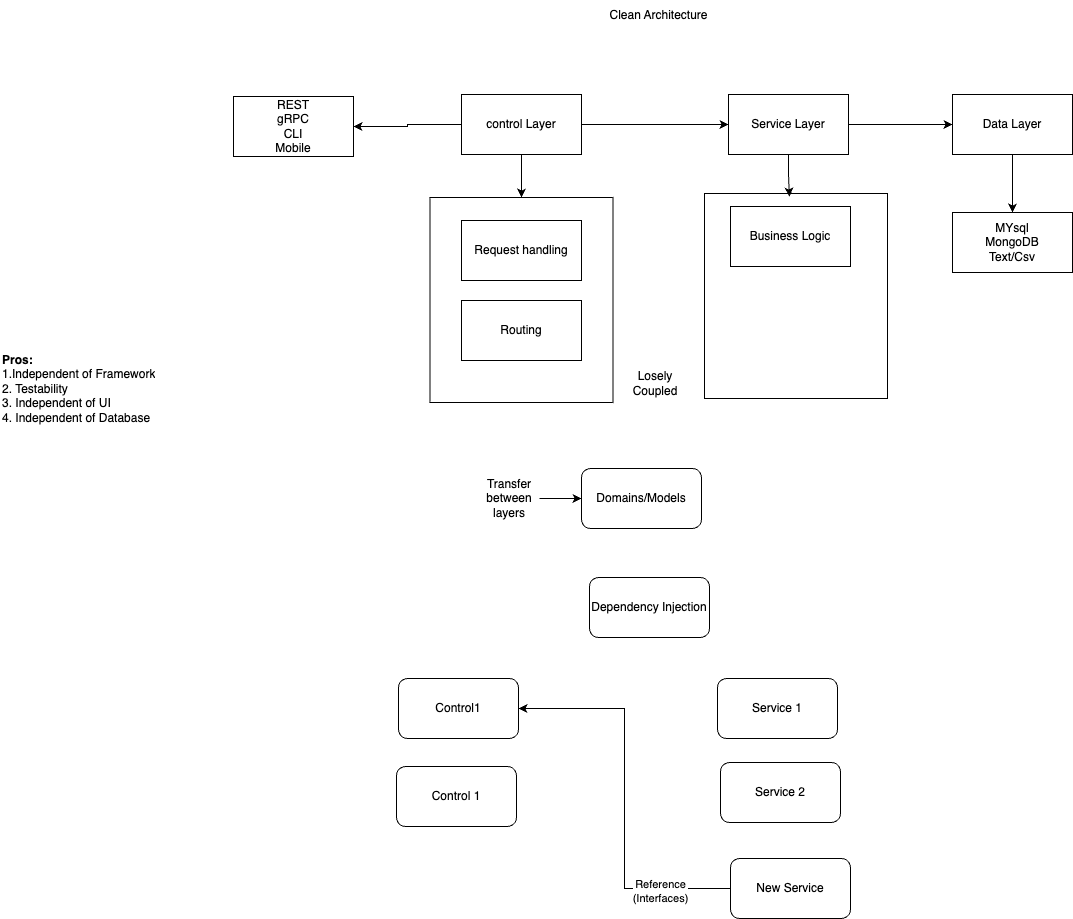

The diagram above was exported from draw.io. Its source (the exported page's mxGraphModel, read from the mxfile embedded in the PNG):
<mxGraphModel dx="1878" dy="777" grid="0" gridSize="10" guides="1" tooltips="1" connect="1" arrows="1" fold="1" page="0" pageScale="1" pageWidth="827" pageHeight="1169" math="0" shadow="0">
  <root>
    <mxCell id="0" />
    <mxCell id="1" parent="0" />
    <mxCell id="pGNpnnA5XA0xyKDXJZ81-13" style="edgeStyle=orthogonalEdgeStyle;rounded=0;orthogonalLoop=1;jettySize=auto;html=1;entryX=0.5;entryY=0;entryDx=0;entryDy=0;" edge="1" parent="1" source="pGNpnnA5XA0xyKDXJZ81-1" target="pGNpnnA5XA0xyKDXJZ81-10">
      <mxGeometry relative="1" as="geometry" />
    </mxCell>
    <mxCell id="pGNpnnA5XA0xyKDXJZ81-16" style="edgeStyle=orthogonalEdgeStyle;rounded=0;orthogonalLoop=1;jettySize=auto;html=1;entryX=0;entryY=0.5;entryDx=0;entryDy=0;" edge="1" parent="1" source="pGNpnnA5XA0xyKDXJZ81-1" target="pGNpnnA5XA0xyKDXJZ81-2">
      <mxGeometry relative="1" as="geometry" />
    </mxCell>
    <mxCell id="pGNpnnA5XA0xyKDXJZ81-1" value="control Layer" style="rounded=0;whiteSpace=wrap;html=1;" vertex="1" parent="1">
      <mxGeometry x="70" y="210" width="120" height="60" as="geometry" />
    </mxCell>
    <mxCell id="pGNpnnA5XA0xyKDXJZ81-17" style="edgeStyle=orthogonalEdgeStyle;rounded=0;orthogonalLoop=1;jettySize=auto;html=1;" edge="1" parent="1" source="pGNpnnA5XA0xyKDXJZ81-2" target="pGNpnnA5XA0xyKDXJZ81-3">
      <mxGeometry relative="1" as="geometry" />
    </mxCell>
    <mxCell id="pGNpnnA5XA0xyKDXJZ81-2" value="Service Layer" style="rounded=0;whiteSpace=wrap;html=1;" vertex="1" parent="1">
      <mxGeometry x="337" y="210" width="120" height="60" as="geometry" />
    </mxCell>
    <mxCell id="pGNpnnA5XA0xyKDXJZ81-15" style="edgeStyle=orthogonalEdgeStyle;rounded=0;orthogonalLoop=1;jettySize=auto;html=1;entryX=0.5;entryY=0;entryDx=0;entryDy=0;" edge="1" parent="1" source="pGNpnnA5XA0xyKDXJZ81-3" target="pGNpnnA5XA0xyKDXJZ81-7">
      <mxGeometry relative="1" as="geometry" />
    </mxCell>
    <mxCell id="pGNpnnA5XA0xyKDXJZ81-3" value="Data Layer" style="rounded=0;whiteSpace=wrap;html=1;" vertex="1" parent="1">
      <mxGeometry x="561" y="210" width="120" height="60" as="geometry" />
    </mxCell>
    <mxCell id="pGNpnnA5XA0xyKDXJZ81-8" style="edgeStyle=orthogonalEdgeStyle;rounded=0;orthogonalLoop=1;jettySize=auto;html=1;exitX=0;exitY=0.5;exitDx=0;exitDy=0;" edge="1" parent="1" source="pGNpnnA5XA0xyKDXJZ81-1" target="pGNpnnA5XA0xyKDXJZ81-9">
      <mxGeometry relative="1" as="geometry">
        <mxPoint x="-42" y="246" as="targetPoint" />
      </mxGeometry>
    </mxCell>
    <mxCell id="pGNpnnA5XA0xyKDXJZ81-4" value="Request handling" style="rounded=0;whiteSpace=wrap;html=1;" vertex="1" parent="1">
      <mxGeometry x="70" y="336" width="120" height="60" as="geometry" />
    </mxCell>
    <mxCell id="pGNpnnA5XA0xyKDXJZ81-5" value="Routing" style="rounded=0;whiteSpace=wrap;html=1;" vertex="1" parent="1">
      <mxGeometry x="70" y="416" width="120" height="60" as="geometry" />
    </mxCell>
    <mxCell id="pGNpnnA5XA0xyKDXJZ81-6" value="Business Logic" style="rounded=0;whiteSpace=wrap;html=1;" vertex="1" parent="1">
      <mxGeometry x="339" y="322" width="120" height="60" as="geometry" />
    </mxCell>
    <mxCell id="pGNpnnA5XA0xyKDXJZ81-10" value="" style="rounded=0;whiteSpace=wrap;html=1;fillColor=none;" vertex="1" parent="1">
      <mxGeometry x="38.5" y="313" width="183" height="205" as="geometry" />
    </mxCell>
    <mxCell id="pGNpnnA5XA0xyKDXJZ81-7" value="MYsql&lt;div&gt;MongoDB&lt;/div&gt;&lt;div&gt;Text/Csv&lt;/div&gt;" style="rounded=0;whiteSpace=wrap;html=1;" vertex="1" parent="1">
      <mxGeometry x="561" y="328" width="120" height="60" as="geometry" />
    </mxCell>
    <mxCell id="pGNpnnA5XA0xyKDXJZ81-9" value="REST&lt;div&gt;gRPC&lt;/div&gt;&lt;div&gt;CLI&lt;/div&gt;&lt;div&gt;Mobile&lt;/div&gt;" style="rounded=0;whiteSpace=wrap;html=1;" vertex="1" parent="1">
      <mxGeometry x="-158" y="212" width="120" height="60" as="geometry" />
    </mxCell>
    <mxCell id="pGNpnnA5XA0xyKDXJZ81-12" value="" style="rounded=0;whiteSpace=wrap;html=1;fillColor=none;" vertex="1" parent="1">
      <mxGeometry x="313" y="309" width="183" height="205" as="geometry" />
    </mxCell>
    <mxCell id="pGNpnnA5XA0xyKDXJZ81-14" style="edgeStyle=orthogonalEdgeStyle;rounded=0;orthogonalLoop=1;jettySize=auto;html=1;entryX=0.464;entryY=0.015;entryDx=0;entryDy=0;entryPerimeter=0;" edge="1" parent="1" source="pGNpnnA5XA0xyKDXJZ81-2" target="pGNpnnA5XA0xyKDXJZ81-12">
      <mxGeometry relative="1" as="geometry" />
    </mxCell>
    <mxCell id="pGNpnnA5XA0xyKDXJZ81-18" value="Domains/Models" style="rounded=1;whiteSpace=wrap;html=1;" vertex="1" parent="1">
      <mxGeometry x="190" y="584" width="120" height="60" as="geometry" />
    </mxCell>
    <mxCell id="pGNpnnA5XA0xyKDXJZ81-20" value="Dependency Injection" style="rounded=1;whiteSpace=wrap;html=1;" vertex="1" parent="1">
      <mxGeometry x="198" y="693" width="120" height="60" as="geometry" />
    </mxCell>
    <mxCell id="pGNpnnA5XA0xyKDXJZ81-21" value="Control1" style="rounded=1;whiteSpace=wrap;html=1;" vertex="1" parent="1">
      <mxGeometry x="7" y="794" width="120" height="60" as="geometry" />
    </mxCell>
    <mxCell id="pGNpnnA5XA0xyKDXJZ81-22" value="Control 1" style="rounded=1;whiteSpace=wrap;html=1;" vertex="1" parent="1">
      <mxGeometry x="5" y="882" width="120" height="60" as="geometry" />
    </mxCell>
    <mxCell id="pGNpnnA5XA0xyKDXJZ81-23" value="Service 1" style="rounded=1;whiteSpace=wrap;html=1;" vertex="1" parent="1">
      <mxGeometry x="326" y="794" width="120" height="60" as="geometry" />
    </mxCell>
    <mxCell id="pGNpnnA5XA0xyKDXJZ81-24" value="Service 2" style="rounded=1;whiteSpace=wrap;html=1;" vertex="1" parent="1">
      <mxGeometry x="329" y="878" width="120" height="60" as="geometry" />
    </mxCell>
    <mxCell id="pGNpnnA5XA0xyKDXJZ81-28" style="edgeStyle=orthogonalEdgeStyle;rounded=0;orthogonalLoop=1;jettySize=auto;html=1;entryX=1;entryY=0.5;entryDx=0;entryDy=0;" edge="1" parent="1" source="pGNpnnA5XA0xyKDXJZ81-27" target="pGNpnnA5XA0xyKDXJZ81-21">
      <mxGeometry relative="1" as="geometry" />
    </mxCell>
    <mxCell id="pGNpnnA5XA0xyKDXJZ81-30" value="Reference&lt;div&gt;(Interfaces)&lt;/div&gt;" style="edgeLabel;html=1;align=center;verticalAlign=middle;resizable=0;points=[];" vertex="1" connectable="0" parent="pGNpnnA5XA0xyKDXJZ81-28">
      <mxGeometry x="-0.6378" y="2" relative="1" as="geometry">
        <mxPoint as="offset" />
      </mxGeometry>
    </mxCell>
    <mxCell id="pGNpnnA5XA0xyKDXJZ81-27" value="New Service" style="rounded=1;whiteSpace=wrap;html=1;" vertex="1" parent="1">
      <mxGeometry x="339" y="974" width="120" height="60" as="geometry" />
    </mxCell>
    <mxCell id="pGNpnnA5XA0xyKDXJZ81-29" value="Clean Architecture" style="text;html=1;align=center;verticalAlign=middle;whiteSpace=wrap;rounded=0;" vertex="1" parent="1">
      <mxGeometry x="179" y="116" width="177" height="30" as="geometry" />
    </mxCell>
    <mxCell id="pGNpnnA5XA0xyKDXJZ81-31" value="Losely Coupled" style="text;html=1;align=center;verticalAlign=middle;whiteSpace=wrap;rounded=0;" vertex="1" parent="1">
      <mxGeometry x="234" y="484" width="60" height="30" as="geometry" />
    </mxCell>
    <mxCell id="pGNpnnA5XA0xyKDXJZ81-33" style="edgeStyle=orthogonalEdgeStyle;rounded=0;orthogonalLoop=1;jettySize=auto;html=1;entryX=0;entryY=0.5;entryDx=0;entryDy=0;" edge="1" parent="1" source="pGNpnnA5XA0xyKDXJZ81-32" target="pGNpnnA5XA0xyKDXJZ81-18">
      <mxGeometry relative="1" as="geometry" />
    </mxCell>
    <mxCell id="pGNpnnA5XA0xyKDXJZ81-32" value="Transfer between layers" style="text;html=1;align=center;verticalAlign=middle;whiteSpace=wrap;rounded=0;" vertex="1" parent="1">
      <mxGeometry x="88" y="599" width="60" height="30" as="geometry" />
    </mxCell>
    <mxCell id="pGNpnnA5XA0xyKDXJZ81-34" value="&lt;div&gt;&lt;b&gt;Pros:&lt;/b&gt;&lt;/div&gt;1.Independent of Framework&lt;div&gt;2. Testability&lt;/div&gt;&lt;div&gt;3. Independent of UI&lt;/div&gt;&lt;div&gt;4. Independent of Database&lt;/div&gt;" style="text;html=1;whiteSpace=wrap;overflow=hidden;rounded=0;" vertex="1" parent="1">
      <mxGeometry x="-391" y="462" width="180" height="120" as="geometry" />
    </mxCell>
  </root>
</mxGraphModel>